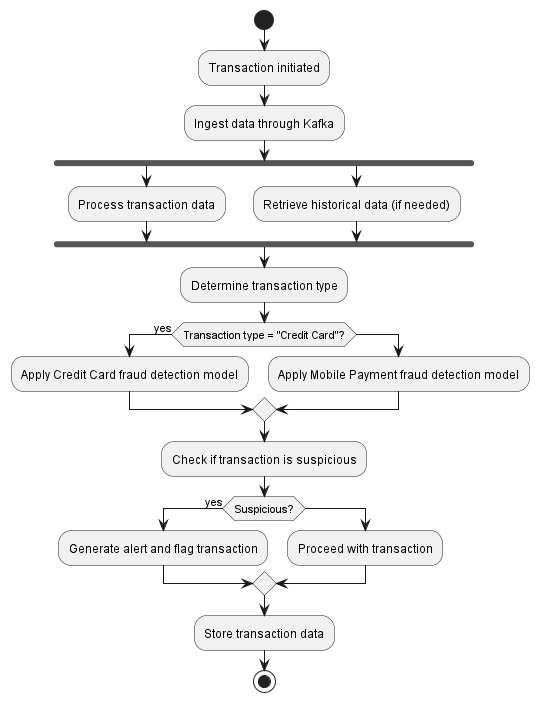

The diagram above was rendered by PlantUML. Its source (embedded in the PNG):
@startuml ActivityDiagram

start

:Transaction initiated;

:Ingest data through Kafka;

fork
    :Process transaction data;
fork again
    :Retrieve historical data (if needed);
end fork

:Determine transaction type;

if (Transaction type = "Credit Card"?) then (yes)
    :Apply Credit Card fraud detection model;
else
    :Apply Mobile Payment fraud detection model;
endif

:Check if transaction is suspicious;

if (Suspicious?) then (yes)
    :Generate alert and flag transaction;
else
    :Proceed with transaction;
endif

:Store transaction data;
stop

@enduml